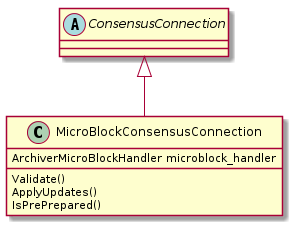

The diagram above was rendered by PlantUML. Its source (embedded in the PNG):
@startuml
abstract ConsensusConnection
ConsensusConnection <|-- MicroBlockConsensusConnection

MicroBlockConsensusConnection : ArchiverMicroBlockHandler microblock_handler

MicroBlockConsensusConnection : Validate()
MicroBlockConsensusConnection : ApplyUpdates()
MicroBlockConsensusConnection : IsPrePrepared()
@enduml